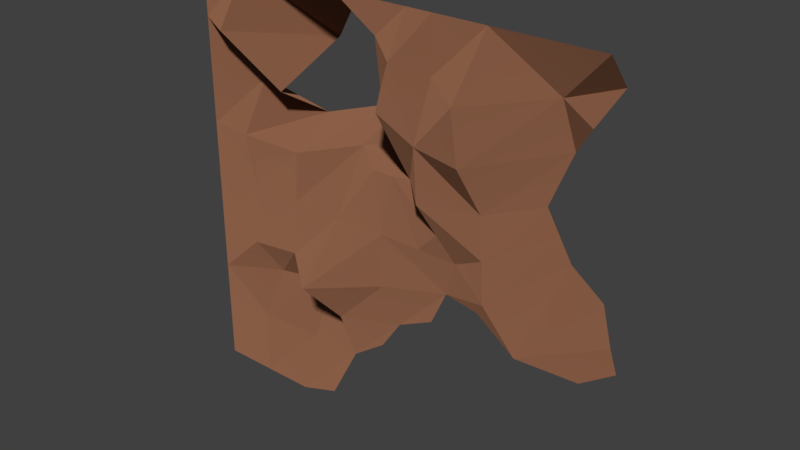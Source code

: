# Source: stone_bg_BR.blend  (saved by Blender 2.79.0; exported with 4.5.12 LTS)
import bpy
from mathutils import Matrix  # noqa: F401  (used for matrix-valued properties, if any)

bpy.ops.wm.read_factory_settings(use_empty=True)
scene = bpy.context.scene
scene.name = 'Scene'

# ---- collections
col_collection_1 = bpy.data.collections.new('Collection 1'); scene.collection.children.link(col_collection_1)

# ---- materials (node trees are filled in below, after node groups)
mat_stone_009 = bpy.data.materials.new('Stone.009')
mat_stone_009.alpha_threshold = 0.0
mat_stone_009.roughness = 0.5

# ---- material node trees
mat_stone_009.use_nodes = True; mat_stone_009.node_tree.nodes.clear()
_N = mat_stone_009.node_tree.nodes; _L = mat_stone_009.node_tree.links
n0 = _N.new('ShaderNodeOutputMaterial'); n0.name = 'Material Output'; n0.location = (300, 300)
n1 = _N.new('ShaderNodeBsdfDiffuse'); n1.name = 'Diffuse BSDF'; n1.location = (10, 300)
n1.inputs[0].default_value = (0.2598, 0.1153, 0.06434, 1.0)
n1.inputs[1].default_value = 0.8333
_L.new(n1.outputs[0], n0.inputs[0])
n0.is_active_output = True

# ---- world
world_world = bpy.data.worlds.new('World'); scene.world = world_world
world_world.color = (0.05088, 0.05088, 0.05088)
world_world.use_sun_shadow = False
world_world.sun_shadow_jitter_overblur = 0.0
world_world.cycles.sampling_method = 'MANUAL'

# ---- meshes
me_plane_028 = bpy.data.meshes.new('Plane.028')
me_plane_028.from_pydata([(-1.0, -1.0, 0.0), (0.7197, 0.1427, -1.371), (-1.0, 1.0, 0.0), (1.0, 1.0, 0.0), (-1.0, 0.0, 0.0), (0.102, 0.2652, -0.3535), (0.9524, -0.06332, -1.207), (0.0, 1.0, 0.0), (-0.00114, 0.0007473, -0.001196), (-1.0, -0.5, 0.0), (0.1652, -0.02651, -0.2122), (0.8826, 0.6654, -0.7816), (-0.5, 1.0, 0.0), (-1.0, 0.5, 0.0), (-0.5, -1.0, 0.0), (1.0, -0.4098, -1.628), (0.5, 1.0, 0.0), (-0.06532, 0.6155, -0.4432), (0.0, -0.5, -0.7034), (-0.5, 0.0, 0.0), (0.5669, -0.09871, 0.3694), (0.03554, 0.5785, 0.4485), (-0.5, -0.5, -1.243), (-0.5625, 0.5, 0.0), (0.5, 0.5, 0.982), (-1.0, -0.75, 0.0), (0.5339, 0.07336, 0.1871), (0.9475, 0.8068, -1.379), (-0.75, 1.0, 0.0), (-1.0, 0.25, 0.0), (-0.3042, -0.9351, 0.0), (1.0, -0.25, -1.202), (0.25, 1.0, 0.0), (-0.02804, 0.8563, 0.0), (0.0, -0.25, 0.0), (-0.75, 0.0, 0.0), (0.3316, -0.05377, -0.4232), (-1.0, -0.25, 0.0), (-0.75, 0.1234, 0.0), (-0.08722, 0.2541, -0.3231), (-0.25, 1.0, 0.0), (-1.0, 0.75, 0.0), (-0.75, -1.0, 0.0), (-0.5, 0.2313, -0.07613), (0.75, 1.0, 0.0), (-0.04609, 0.2803, -2.63), (-0.1023, -0.6502, -0.7034), (-0.25, 0.0, 0.0), (0.7829, 0.03816, -1.359), (0.5, -0.1877, 0.0), (-0.25, 0.2828, -1.034), (0.1746, -0.4172, -0.7231), (0.8515, -0.5, -1.433), (-0.5, -0.25, 0.1597), (-0.5, -0.75, -0.5715), (-0.75, -0.5, -0.818), (-0.25, -0.5, 0.0), (-0.5441, 0.6644, -2.156), (-0.5686, 0.3201, -1.788), (-0.75, 0.5, -0.5532), (0.125, 1.0, 0.0), (0.5, 0.75, 1.243), (0.5, 0.25, 0.0), (0.25, 0.5, 0.6239), (0.75, 0.5, -1.496), (0.6548, 0.25, -1.383), (0.25, 0.25, 0.5124), (0.25, 0.75, 0.0), (-0.25, 0.3945, -2.821), (-0.7873, 0.25, 0.09447), (-0.8067, 0.7457, 0.6131), (-0.25, -0.75, -0.5715), (-0.7495, -0.6896, -0.07725), (-0.7683, -0.2912, 0.04881), (0.2914, 0.09612, 0.03847), (0.25, -0.25, -0.7406), (0.6837, -0.3253, 0.0), (-0.25, -0.25, 1.402), (-0.25, 0.8953, -0.712), (0.75, 0.75, -0.7915), (0.111, 0.8032, 0.5407), (0.005566, 0.2481, -0.3697)], [], [(79, 27, 3, 44), (78, 33, 7, 40), (77, 34, 8, 47), (76, 31, 6, 48), (75, 49, 20, 36), (4, 35, 38, 69, 29), (73, 53, 19, 35), (72, 54, 22, 55), (71, 46, 18, 56), (70, 57, 12, 28), (69, 58, 23, 59), (35, 19, 43, 38), (67, 61, 16, 32), (66, 62, 24, 63), (10, 36, 74, 81), (62, 65, 64, 24), (26, 1, 65, 62), (36, 20, 26, 74), (5, 66, 63, 21), (81, 74, 66, 5), (74, 26, 62, 66), (80, 67, 32, 60), (21, 63, 67, 80), (63, 24, 61, 67), (47, 8, 39, 50), (43, 50, 68, 58), (50, 39, 45, 68), (29, 69, 59, 13), (38, 43, 58, 69), (41, 70, 28, 2), (13, 59, 70, 41), (59, 23, 57, 70), (54, 71, 56, 22), (14, 30, 71, 54), (25, 72, 55, 9), (0, 42, 72, 25), (42, 14, 54, 72), (37, 73, 35, 4), (9, 55, 73, 37), (55, 22, 53, 73), (34, 75, 36, 10, 8), (17, 21, 80, 33), (20, 48, 1, 26), (39, 81, 5, 45), (33, 80, 60, 7), (18, 51, 75, 34), (45, 5, 21, 17), (49, 76, 48, 20), (8, 10, 81, 39), (52, 15, 31, 76), (53, 77, 47, 19), (22, 56, 77, 53), (56, 18, 34, 77), (57, 78, 40, 12), (19, 47, 50, 43), (61, 79, 44, 16), (24, 64, 79, 61), (64, 11, 27, 79)])
me_plane_028.materials.append(mat_stone_009)
me_plane_028.use_remesh_preserve_volume = False
me_plane_028.use_remesh_preserve_attributes = False
me_plane_028.use_mirror_vertex_groups = False
me_plane_028.update()

# ---- objects
ob_plane_028 = bpy.data.objects.new('Plane.028', me_plane_028)

# ---- transforms, parenting, visibility, modifiers, constraints
ob_plane_028.location = (0.0, 0.0, 0.0)
ob_plane_028.rotation_euler = (1.571, 0.0, 0.0)
ob_plane_028.scale = (6.0, 6.0, 1.0)
ob_plane_028.lineart.crease_threshold = 0.0

# ---- collection membership
col_collection_1.objects.link(ob_plane_028)

# ---- scene / render settings (as saved in the file)
scene.frame_start = 1; scene.frame_end = 250; scene.frame_set(1)
scene.render.engine = 'CYCLES'
scene.render.resolution_percentage = 50
scene.render.dither_intensity = 0.0
scene.cycles.use_denoising = False
scene.cycles.samples = 128
scene.cycles.sampling_pattern = 'TABULATED_SOBOL'
scene.cycles.use_adaptive_sampling = False
scene.cycles.use_light_tree = False
scene.cycles.blur_glossy = 0.0
scene.cycles.sample_clamp_indirect = 0.0
scene.view_settings.view_transform = 'Standard'
bpy.context.view_layer.update()

# ---- added for rendering (the .blend has no active camera and no usable light): camera, sun
cam_auto = bpy.data.cameras.new('AutoCamera')
cam_auto.lens = 50.0
cam_auto.sensor_width = 36.0
cam_auto.clip_end = 1000.0
ob_auto_camera = bpy.data.objects.new('AutoCamera', cam_auto)
scene.collection.objects.link(ob_auto_camera)
ob_auto_camera.location = (16.1805, -18.7074, 12.9444)
ob_auto_camera.rotation_euler = (1.09748, -7.21219e-08, 0.694738)
scene.camera = ob_auto_camera
light_auto_sun = bpy.data.lights.new('AutoSun', 'SUN')
light_auto_sun.energy = 3.0
light_auto_sun.angle = 0.0523599
ob_auto_sun = bpy.data.objects.new('AutoSun', light_auto_sun)
scene.collection.objects.link(ob_auto_sun)
ob_auto_sun.rotation_euler = (0.872665, 0.174533, 0.523599)
bpy.context.view_layer.update()
